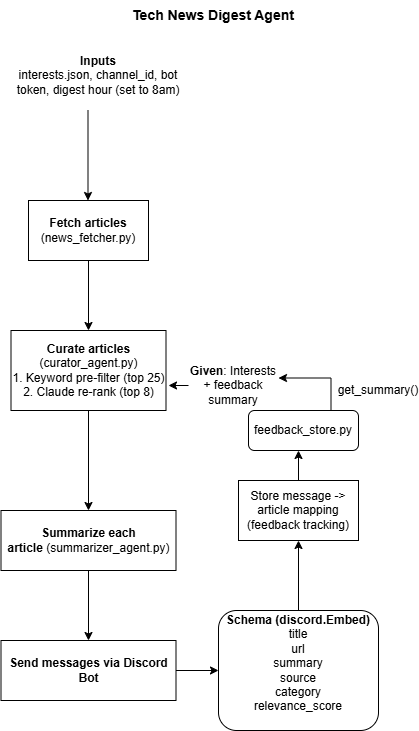

The diagram above was exported from draw.io. Its source (the exported page's mxGraphModel, read from the mxfile embedded in the PNG):
<mxGraphModel dx="1414" dy="743" grid="1" gridSize="10" guides="1" tooltips="1" connect="1" arrows="1" fold="1" page="1" pageScale="1" pageWidth="850" pageHeight="1100" math="0" shadow="0">
  <root>
    <mxCell id="0" />
    <mxCell id="1" parent="0" />
    <mxCell id="W0dLRP6wJtKT-QJc8w5B-1" parent="1" style="text;html=1;whiteSpace=wrap;strokeColor=none;fillColor=none;align=center;verticalAlign=middle;rounded=0;" value="&lt;b&gt;&lt;font style=&quot;font-size: 14px;&quot;&gt;Tech News Digest Agent&lt;/font&gt;&lt;/b&gt;" vertex="1">
      <mxGeometry height="30" width="170" x="170" y="20" as="geometry" />
    </mxCell>
    <mxCell id="ekDQnSrxdd9-Rvs0R5Ez-1" edge="1" parent="1" style="edgeStyle=orthogonalEdgeStyle;rounded=0;orthogonalLoop=1;jettySize=auto;html=1;">
      <mxGeometry relative="1" as="geometry">
        <mxPoint x="129.5" y="130" as="sourcePoint" />
        <mxPoint x="129.5" y="220" as="targetPoint" />
      </mxGeometry>
    </mxCell>
    <mxCell id="W0dLRP6wJtKT-QJc8w5B-2" parent="1" style="text;html=1;whiteSpace=wrap;strokeColor=none;fillColor=none;align=center;verticalAlign=middle;rounded=0;" value="&lt;b&gt;Inputs&lt;/b&gt;&lt;div&gt;interests.json, channel_id, bot token, digest hour (set to 8am)&lt;/div&gt;" vertex="1">
      <mxGeometry height="30" width="180" x="50" y="80" as="geometry" />
    </mxCell>
    <mxCell id="ekDQnSrxdd9-Rvs0R5Ez-3" edge="1" parent="1" source="ekDQnSrxdd9-Rvs0R5Ez-2" style="edgeStyle=orthogonalEdgeStyle;rounded=0;orthogonalLoop=1;jettySize=auto;html=1;">
      <mxGeometry relative="1" as="geometry">
        <Array as="points" />
        <mxPoint x="130" y="350" as="targetPoint" />
      </mxGeometry>
    </mxCell>
    <mxCell id="ekDQnSrxdd9-Rvs0R5Ez-2" parent="1" style="whiteSpace=wrap;html=1;" value="&lt;b&gt;Fetch articles&lt;/b&gt; (news_fetcher.py)" vertex="1">
      <mxGeometry height="60" width="120" x="70" y="220" as="geometry" />
    </mxCell>
    <mxCell id="ekDQnSrxdd9-Rvs0R5Ez-13" edge="1" parent="1" source="ekDQnSrxdd9-Rvs0R5Ez-5" style="edgeStyle=orthogonalEdgeStyle;rounded=0;orthogonalLoop=1;jettySize=auto;html=1;exitX=0.5;exitY=1;exitDx=0;exitDy=0;entryX=0.5;entryY=0;entryDx=0;entryDy=0;" target="ekDQnSrxdd9-Rvs0R5Ez-10">
      <mxGeometry relative="1" as="geometry" />
    </mxCell>
    <mxCell id="ekDQnSrxdd9-Rvs0R5Ez-5" parent="1" style="whiteSpace=wrap;html=1;" value="&lt;b&gt;Curate articles &lt;/b&gt;(curator_agent.py)&lt;div&gt;1. Keyword pre-filter (top 25)&lt;/div&gt;&lt;div&gt;2. Claude re-rank (top 8)&lt;/div&gt;" vertex="1">
      <mxGeometry height="80" width="155" x="52.5" y="350" as="geometry" />
    </mxCell>
    <mxCell id="ekDQnSrxdd9-Rvs0R5Ez-9" edge="1" parent="1" source="ekDQnSrxdd9-Rvs0R5Ez-8" style="edgeStyle=orthogonalEdgeStyle;rounded=0;orthogonalLoop=1;jettySize=auto;html=1;">
      <mxGeometry relative="1" as="geometry">
        <Array as="points">
          <mxPoint x="230" y="405" />
          <mxPoint x="230" y="405" />
        </Array>
        <mxPoint x="210" y="405" as="targetPoint" />
      </mxGeometry>
    </mxCell>
    <mxCell id="ekDQnSrxdd9-Rvs0R5Ez-8" parent="1" style="text;html=1;whiteSpace=wrap;strokeColor=none;fillColor=none;align=center;verticalAlign=middle;rounded=0;" value="&lt;b&gt;Given&lt;/b&gt;: Interests + feedback summary" vertex="1">
      <mxGeometry height="30" width="90" x="230" y="390" as="geometry" />
    </mxCell>
    <mxCell id="ekDQnSrxdd9-Rvs0R5Ez-12" edge="1" parent="1" source="ekDQnSrxdd9-Rvs0R5Ez-10" style="edgeStyle=orthogonalEdgeStyle;rounded=0;orthogonalLoop=1;jettySize=auto;html=1;entryX=0.5;entryY=0;entryDx=0;entryDy=0;" target="ekDQnSrxdd9-Rvs0R5Ez-11">
      <mxGeometry relative="1" as="geometry" />
    </mxCell>
    <mxCell id="ekDQnSrxdd9-Rvs0R5Ez-10" parent="1" style="whiteSpace=wrap;html=1;" value="&lt;b&gt;Summarize each article&amp;nbsp;&lt;/b&gt;(summarizer_agent.py)" vertex="1">
      <mxGeometry height="60" width="175" x="42.5" y="530" as="geometry" />
    </mxCell>
    <mxCell id="ekDQnSrxdd9-Rvs0R5Ez-14" edge="1" parent="1" source="ekDQnSrxdd9-Rvs0R5Ez-11" style="edgeStyle=orthogonalEdgeStyle;rounded=0;orthogonalLoop=1;jettySize=auto;html=1;exitX=1;exitY=0.5;exitDx=0;exitDy=0;">
      <mxGeometry relative="1" as="geometry">
        <mxPoint x="260" y="690" as="targetPoint" />
      </mxGeometry>
    </mxCell>
    <mxCell id="ekDQnSrxdd9-Rvs0R5Ez-11" parent="1" style="whiteSpace=wrap;html=1;" value="&lt;b&gt;Send messages via Discord Bot&lt;/b&gt;" vertex="1">
      <mxGeometry height="60" width="175" x="42.5" y="660" as="geometry" />
    </mxCell>
    <mxCell id="ekDQnSrxdd9-Rvs0R5Ez-17" edge="1" parent="1" source="ekDQnSrxdd9-Rvs0R5Ez-15" style="edgeStyle=orthogonalEdgeStyle;rounded=0;orthogonalLoop=1;jettySize=auto;html=1;">
      <mxGeometry relative="1" as="geometry">
        <mxPoint x="340" y="560" as="targetPoint" />
      </mxGeometry>
    </mxCell>
    <mxCell id="ekDQnSrxdd9-Rvs0R5Ez-15" parent="1" style="rounded=1;whiteSpace=wrap;html=1;" value="&lt;b&gt;Schema (discord.Embed)&lt;/b&gt;&lt;div&gt;title&lt;/div&gt;&lt;div&gt;url&lt;/div&gt;&lt;div&gt;summary&lt;/div&gt;&lt;div&gt;source&lt;/div&gt;&lt;div&gt;category&lt;/div&gt;&lt;div&gt;relevance_score&lt;/div&gt;&lt;div&gt;&lt;br&gt;&lt;/div&gt;" vertex="1">
      <mxGeometry height="120" width="160" x="260" y="630" as="geometry" />
    </mxCell>
    <mxCell id="ekDQnSrxdd9-Rvs0R5Ez-20" edge="1" parent="1" source="ekDQnSrxdd9-Rvs0R5Ez-19" style="edgeStyle=orthogonalEdgeStyle;rounded=0;orthogonalLoop=1;jettySize=auto;html=1;exitX=0.5;exitY=0;exitDx=0;exitDy=0;">
      <mxGeometry relative="1" as="geometry">
        <mxPoint x="340" y="470" as="targetPoint" />
      </mxGeometry>
    </mxCell>
    <mxCell id="ekDQnSrxdd9-Rvs0R5Ez-19" parent="1" style="whiteSpace=wrap;html=1;" value="Store message -&amp;gt; article mapping (feedback tracking)" vertex="1">
      <mxGeometry height="60" width="120" x="280" y="500" as="geometry" />
    </mxCell>
    <mxCell id="ekDQnSrxdd9-Rvs0R5Ez-24" edge="1" parent="1" source="ekDQnSrxdd9-Rvs0R5Ez-21" style="edgeStyle=orthogonalEdgeStyle;rounded=0;orthogonalLoop=1;jettySize=auto;html=1;exitX=0.75;exitY=0;exitDx=0;exitDy=0;entryX=1;entryY=0.25;entryDx=0;entryDy=0;" target="ekDQnSrxdd9-Rvs0R5Ez-8">
      <mxGeometry relative="1" as="geometry" />
    </mxCell>
    <mxCell id="ekDQnSrxdd9-Rvs0R5Ez-21" parent="1" style="rounded=1;whiteSpace=wrap;html=1;" value="feedback_store.py" vertex="1">
      <mxGeometry height="40" width="110" x="290" y="430" as="geometry" />
    </mxCell>
    <mxCell id="ekDQnSrxdd9-Rvs0R5Ez-23" parent="1" style="text;html=1;whiteSpace=wrap;strokeColor=none;fillColor=none;align=center;verticalAlign=middle;rounded=0;" value="get_summary()" vertex="1">
      <mxGeometry height="30" width="60" x="390" y="395" as="geometry" />
    </mxCell>
  </root>
</mxGraphModel>